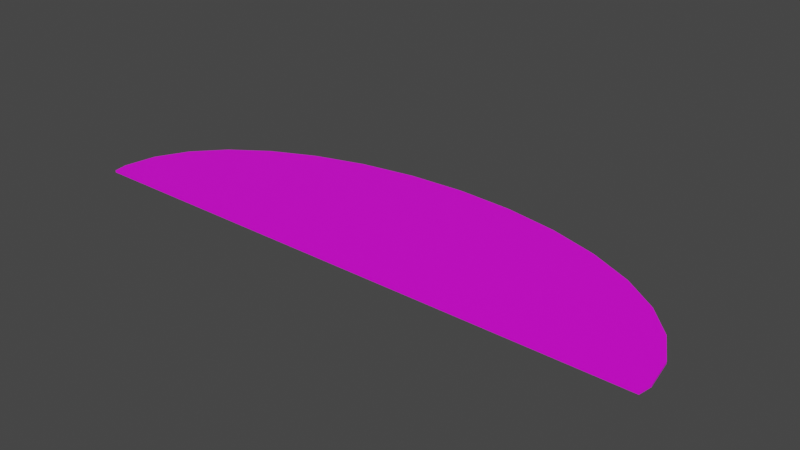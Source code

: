 # Source: terrain_rough_98.blend  (saved by Blender 3.0.42; exported with 4.5.12 LTS)
import bpy
from mathutils import Matrix  # noqa: F401  (used for matrix-valued properties, if any)

bpy.ops.wm.read_factory_settings(use_empty=True)
scene = bpy.context.scene
scene.name = 'Scene'

# ---- collections
col_collection = bpy.data.collections.new('Collection'); scene.collection.children.link(col_collection)

# ---- images (referenced by path relative to the original .blend; pixels are not part of the script)
import os
ASSET_DIR = os.environ.get("B2B_ASSET_DIR", "")  # directory of the original .blend (textures are referenced by path, not embedded)
HERE = os.path.dirname(os.path.abspath(__file__))  # packed textures are extracted next to this script under _unpacked/

def load_image(name, relpath, width, height, colorspace="sRGB"):
    """Load a texture the original file referenced (path relative to the .blend, or extracted next to this script)."""
    p = next((c for c in (os.path.join(HERE, relpath), os.path.join(ASSET_DIR, relpath)) if relpath and os.path.exists(c)), "")
    if p:
        img = bpy.data.images.load(p, check_existing=True)
        img.name = name
    else:  # same state as the original file: an image datablock whose file is absent (Cycles renders it pink)
        img = bpy.data.images.new(name, width, height)
        img.source = "FILE"
        img.filepath = "//" + (relpath or name)
    img.colorspace_settings.name = colorspace
    return img
img_background_jpg = load_image('background.jpg', 'background.jpg', 1024, 1024, 'sRGB')

# ---- materials (node trees are filled in below, after node groups)
mat_none_035 = bpy.data.materials.new('None.035')
mat_none_035.use_transparent_shadow = False

# ---- material node trees
mat_none_035.use_nodes = True; mat_none_035.node_tree.nodes.clear()
_N = mat_none_035.node_tree.nodes; _L = mat_none_035.node_tree.links
n0 = _N.new('ShaderNodeBsdfPrincipled'); n0.name = 'Principled BSDF'; n0.location = (10, 300)
n0.distribution = 'GGX'
n0.subsurface_method = 'RANDOM_WALK_SKIN'
n0.inputs[3].default_value = 1.45
n0.inputs[27].default_value = (0.0, 0.0, 0.0, 1.0)
n0.inputs[28].default_value = 1.0
n1 = _N.new('ShaderNodeOutputMaterial'); n1.name = 'Material Output'; n1.location = (300, 300)
n2 = _N.new('ShaderNodeTexImage'); n2.name = 'Image Texture'; n2.location = (-458, 8)
n2.image = img_background_jpg
_L.new(n0.outputs[0], n1.inputs[0])
_L.new(n2.outputs[0], n0.inputs[0])
n1.is_active_output = True

# ---- world
world_world = bpy.data.worlds.new('World'); scene.world = world_world
world_world.use_nodes = True; world_world.node_tree.nodes.clear()
_N = world_world.node_tree.nodes; _L = world_world.node_tree.links
n0 = _N.new('ShaderNodeOutputWorld'); n0.name = 'World Output'; n0.location = (300, 300)
n1 = _N.new('ShaderNodeBackground'); n1.name = 'Background'; n1.location = (10, 300)
n1.inputs[0].default_value = (0.05088, 0.05088, 0.05088, 1.0)
_L.new(n1.outputs[0], n0.inputs[0])
n0.is_active_output = True
world_world.color = (0.05088, 0.05088, 0.05088)
world_world.use_sun_shadow = False
world_world.sun_shadow_jitter_overblur = 0.0

# ---- meshes
me_terrain_woods__199_terrain_woods__199_terrain_woods__199_cylind = bpy.data.meshes.new('terrain_Woods_#199_terrain_Woods_#199_terrain_Woods_#199_Cylind')
me_terrain_woods__199_terrain_woods__199_terrain_woods__199_cylind.from_pydata([(-5.425, -1.439, 0.02), (-5.469, -1.183, -0.02), (-5.425, -1.439, -0.02), (-5.469, -1.183, 0.02), (-5.364, -0.5733, -0.02), (-5.364, -0.5733, 0.02), (-5.052, 0.01289, -0.02), (-4.547, 0.5532, -0.02), (-5.052, 0.01289, 0.02), (-4.547, 0.5532, 0.02), (-3.867, 1.027, -0.02), (-3.867, 1.027, 0.02), (-3.038, 1.415, -0.02), (-3.038, 1.415, 0.02), (-2.093, 1.704, -0.02001), (-2.093, 1.704, 0.01999), (-1.067, 1.882, -0.02001), (-1.067, 1.882, 0.01999), (1.458e-07, 1.942, -0.02001), (1.458e-07, 1.942, 0.01999), (1.067, 1.882, -0.02001), (1.067, 1.882, 0.01999), (2.093, 1.704, -0.02001), (2.093, 1.704, 0.01999), (3.038, 1.415, -0.02), (3.038, 1.415, 0.02), (3.867, 1.027, -0.02), (4.547, 0.5532, 0.02), (3.867, 1.027, 0.02), (5.052, 0.01289, 0.02), (4.547, 0.5532, -0.02), (5.364, -0.5733, 0.02), (5.052, 0.01289, -0.02), (5.469, -1.183, 0.02), (5.364, -0.5733, -0.02), (5.425, -1.439, -0.02), (5.469, -1.183, -0.02), (5.425, -1.439, 0.02)], [], [(1, 2, 0, 3), (4, 1, 3, 5), (6, 4, 5, 8), (8, 9, 7, 6), (10, 7, 9, 11), (12, 10, 11, 13), (14, 12, 13, 15), (16, 14, 15, 17), (18, 16, 17, 19), (20, 18, 19, 21), (22, 20, 21, 23), (24, 22, 23, 25), (26, 24, 25, 28), (26, 28, 27, 30), (30, 27, 29, 32), (32, 29, 31, 34), (34, 31, 33, 36), (35, 36, 33, 37), (2, 1, 4, 6, 7, 10, 12, 14, 16, 18, 20, 22, 24, 26, 30, 32, 34, 36, 35), (5, 3, 0, 37, 33, 31, 29, 27, 28, 25, 23, 21, 19, 17, 15, 13, 11, 9, 8), (35, 37, 0, 2)])
me_terrain_woods__199_terrain_woods__199_terrain_woods__199_cylind.polygons.foreach_set('use_smooth', [True] * 21)
_k = set([(0, 2), (0, 3), (0, 37), (1, 2), (1, 3), (1, 4), (2, 35), (3, 5), (4, 5), (4, 6), (5, 8), (6, 7), (6, 8), (7, 9), (7, 10), (8, 9), (9, 11), (10, 11), (10, 12), (11, 13), (12, 13), (12, 14), (13, 15), (14, 15), (14, 16), (15, 17), (16, 17), (16, 18), (17, 19), (18, 19), (18, 20), (19, 21), (20, 21), (20, 22), (21, 23), (22, 23), (22, 24), (23, 25), (24, 25), (24, 26), (25, 28), (26, 28), (26, 30), (27, 28), (27, 29), (27, 30), (29, 31), (29, 32), (30, 32), (31, 33), (31, 34), (32, 34), (33, 36), (33, 37), (34, 36), (35, 36), (35, 37)])
me_terrain_woods__199_terrain_woods__199_terrain_woods__199_cylind.attributes.new('sharp_edge', 'BOOLEAN', 'EDGE').data.foreach_set('value', [ (min(e.vertices), max(e.vertices)) in _k for e in me_terrain_woods__199_terrain_woods__199_terrain_woods__199_cylind.edges])
_uv = me_terrain_woods__199_terrain_woods__199_terrain_woods__199_cylind.uv_layers.new(name='UVMap')
_uv.uv.foreach_set('vector', [0.75, 0.625, 0.7631, 0.625, 0.7631, 0.875, 0.75, 0.875, 0.7188, 0.625, 0.75, 0.625, 0.75, 0.875, 0.7188, 0.875, 0.6875, 0.625, 0.7188, 0.625, 0.7188, 0.875, 0.6875, 0.875, 0.6875, 0.875, 0.6562, 0.875, 0.6562, 0.625, 0.6875, 0.625, 0.625, 0.625, 0.6562, 0.625, 0.6562, 0.875, 0.625, 0.875, 0.5938, 0.625, 0.625, 0.625, 0.625, 0.875, 0.5938, 0.875, 0.5625, 0.625, 0.5938, 0.625, 0.5938, 0.875, 0.5625, 0.875, 0.5312, 0.625, 0.5625, 0.625, 0.5625, 0.875, 0.5312, 0.875, 0.5, 0.625, 0.5312, 0.625, 0.5312, 0.875, 0.5, 0.875, 0.4688, 0.625, 0.5, 0.625, 0.5, 0.875, 0.4688, 0.875, 0.4375, 0.625, 0.4688, 0.625, 0.4688, 0.875, 0.4375, 0.875, 0.4062, 0.625, 0.4375, 0.625, 0.4375, 0.875, 0.4062, 0.875, 0.375, 0.625, 0.4062, 0.625, 0.4062, 0.875, 0.375, 0.875, 0.375, 0.625, 0.375, 0.875, 0.3438, 0.875, 0.3438, 0.625, 0.3438, 0.625, 0.3438, 0.875, 0.3125, 0.875, 0.3125, 0.625, 0.3125, 0.625, 0.3125, 0.875, 0.2812, 0.875, 0.2812, 0.625, 0.2812, 0.625, 0.2812, 0.875, 0.25, 0.875, 0.25, 0.625, 0.2369, 0.625, 0.25, 0.625, 0.25, 0.875, 0.2369, 0.875, 0.0223, 0.984, 0.02237, 0.9845, 0.02222, 0.9858, 0.02178, 0.9871, 0.02107, 0.9882, 0.02011, 0.9892, 0.01894, 0.99, 0.0176, 0.9906, 0.01615, 0.991, 0.01465, 0.9911, 0.01314, 0.991, 0.01169, 0.9906, 0.01036, 0.99, 0.009191, 0.9892, 0.008231, 0.9882, 0.007518, 0.9871, 0.007079, 0.9858, 0.00693, 0.9845, 0.006993, 0.984, 0.9531, 0.7774, 0.9627, 0.8281, 0.9593, 0.8494, 0.05599, 0.8645, 0.05196, 0.8432, 0.05987, 0.7923, 0.08497, 0.7431, 0.1263, 0.6974, 0.1823, 0.657, 0.2507, 0.6235, 0.3291, 0.5982, 0.4142, 0.5819, 0.503, 0.5754, 0.5919, 0.579, 0.6776, 0.5924, 0.7567, 0.6151, 0.8262, 0.6463, 0.8835, 0.6848, 0.9263, 0.7291, 0.375, 0.2846, 0.625, 0.2846, 0.625, 0.4654, 0.375, 0.4654])
me_terrain_woods__199_terrain_woods__199_terrain_woods__199_cylind.materials.append(mat_none_035)
me_terrain_woods__199_terrain_woods__199_terrain_woods__199_cylind.use_remesh_fix_poles = True
me_terrain_woods__199_terrain_woods__199_terrain_woods__199_cylind.use_remesh_preserve_attributes = False
me_terrain_woods__199_terrain_woods__199_terrain_woods__199_cylind.update()
me_terrain_woods__199_terrain_woods__199_terrain_woods__199_cylind.normals_split_custom_set([tuple(v) for v in zip(*[iter([-0.9855, -0.1699, 5.025e-06, -0.9855, -0.1699, 5.025e-06, -0.9855, -0.1699, 5.025e-06, -0.9855, -0.1699, 5.025e-06, -0.9855, 0.1699, -4.516e-06, -0.9855, 0.1699, -4.516e-06, -0.9855, 0.1699, -4.516e-06, -0.9855, 0.1699, -4.516e-06, -0.8833, 0.4689, -1.179e-05, -0.8833, 0.4689, -1.179e-05, -0.8833, 0.4689, -1.179e-05, -0.8833, 0.4689, -1.179e-05, -0.7303, 0.6831, -1.662e-05, -0.7303, 0.6831, -1.662e-05, -0.7303, 0.6831, -1.662e-05, -0.7303, 0.6831, -1.662e-05, -0.5714, 0.8207, -1.978e-05, -0.5714, 0.8207, -1.978e-05, -0.5714, 0.8207, -1.978e-05, -0.5714, 0.8207, -1.978e-05, -0.4246, 0.9054, -2.279e-05, -0.4246, 0.9054, -2.279e-05, -0.4246, 0.9054, -2.279e-05, -0.4246, 0.9054, -2.279e-05, -0.2921, 0.9564, -1.206e-05, -0.2921, 0.9564, -1.206e-05, -0.2921, 0.9564, -1.206e-05, -0.2921, 0.9564, -1.206e-05, -0.1708, 0.9853, -1.431e-05, -0.1708, 0.9853, -1.431e-05, -0.1708, 0.9853, -1.431e-05, -0.1708, 0.9853, -1.431e-05, -0.05619, 0.9984, -2.231e-05, -0.05619, 0.9984, -2.231e-05, -0.05619, 0.9984, -2.231e-05, -0.05619, 0.9984, -2.231e-05, 0.05619, 0.9984, -2.231e-05, 0.05619, 0.9984, -2.231e-05, 0.05619, 0.9984, -2.231e-05, 0.05619, 0.9984, -2.231e-05, 0.1708, 0.9853, -1.145e-05, 0.1708, 0.9853, -1.145e-05, 0.1708, 0.9853, -1.145e-05, 0.1708, 0.9853, -1.145e-05, 0.2921, 0.9564, -1.206e-05, 0.2921, 0.9564, -1.206e-05, 0.2921, 0.9564, -1.206e-05, 0.2921, 0.9564, -1.206e-05, 0.4246, 0.9054, -1.954e-05, 0.4246, 0.9054, -1.954e-05, 0.4246, 0.9054, -1.954e-05, 0.4246, 0.9054, -1.954e-05, 0.5714, 0.8207, -2.158e-05, 0.5714, 0.8207, -2.158e-05, 0.5714, 0.8207, -2.158e-05, 0.5714, 0.8207, -2.158e-05, 0.7303, 0.6831, -1.762e-05, 0.7303, 0.6831, -1.762e-05, 0.7303, 0.6831, -1.762e-05, 0.7303, 0.6831, -1.762e-05, 0.8833, 0.4689, -1.179e-05, 0.8833, 0.4689, -1.179e-05, 0.8833, 0.4689, -1.179e-05, 0.8833, 0.4689, -1.179e-05, 0.9855, 0.1699, -4.516e-06, 0.9855, 0.1699, -4.516e-06, 0.9855, 0.1699, -4.516e-06, 0.9855, 0.1699, -4.516e-06, 0.9855, -0.1699, 5.025e-06, 0.9855, -0.1699, 5.025e-06, 0.9855, -0.1699, 5.025e-06, 0.9855, -0.1699, 5.025e-06, 3.162e-11, -3.388e-06, -1.0, 3.162e-11, -3.388e-06, -1.0, 3.162e-11, -3.388e-06, -1.0, 3.162e-11, -3.388e-06, -1.0, 3.162e-11, -3.388e-06, -1.0, 3.162e-11, -3.388e-06, -1.0, 3.162e-11, -3.388e-06, -1.0, 3.162e-11, -3.388e-06, -1.0, 3.162e-11, -3.388e-06, -1.0, 3.162e-11, -3.388e-06, -1.0, 3.162e-11, -3.388e-06, -1.0, 3.162e-11, -3.388e-06, -1.0, 3.162e-11, -3.388e-06, -1.0, 3.162e-11, -3.388e-06, -1.0, 3.162e-11, -3.388e-06, -1.0, 3.162e-11, -3.388e-06, -1.0, 3.162e-11, -3.388e-06, -1.0, 3.162e-11, -3.388e-06, -1.0, 3.162e-11, -3.388e-06, -1.0, -3.162e-11, 3.388e-06, 1.0, -3.162e-11, 3.388e-06, 1.0, -3.162e-11, 3.388e-06, 1.0, -3.162e-11, 3.388e-06, 1.0, -3.162e-11, 3.388e-06, 1.0, -3.162e-11, 3.388e-06, 1.0, -3.162e-11, 3.388e-06, 1.0, -3.162e-11, 3.388e-06, 1.0, -3.162e-11, 3.388e-06, 1.0, -3.162e-11, 3.388e-06, 1.0, -3.162e-11, 3.388e-06, 1.0, -3.162e-11, 3.388e-06, 1.0, -3.162e-11, 3.388e-06, 1.0, -3.162e-11, 3.388e-06, 1.0, -3.162e-11, 3.388e-06, 1.0, -3.162e-11, 3.388e-06, 1.0, -3.162e-11, 3.388e-06, 1.0, -3.162e-11, 3.388e-06, 1.0, -3.162e-11, 3.388e-06, 1.0, 0.0, -1.0, 2.637e-05, 0.0, -1.0, 2.637e-05, 0.0, -1.0, 2.637e-05, 0.0, -1.0, 2.637e-05])] * 3)])

# ---- objects
ob_terrain_rough__98 = bpy.data.objects.new('terrain Rough #98', me_terrain_woods__199_terrain_woods__199_terrain_woods__199_cylind)

# ---- transforms, parenting, visibility, modifiers, constraints
ob_terrain_rough__98.location = (0.0, 0.0, 0.0)

# ---- collection membership
col_collection.objects.link(ob_terrain_rough__98)

# ---- scene / render settings (as saved in the file)
scene.frame_start = 1; scene.frame_end = 250; scene.frame_set(1)
scene.render.engine = 'BLENDER_EEVEE_NEXT'
scene.cycles.sampling_pattern = 'TABULATED_SOBOL'
scene.cycles.use_light_tree = False
scene.view_settings.view_transform = 'Filmic'
bpy.context.view_layer.update()

# ---- added for rendering (the .blend has no active camera and no usable light): camera, sun
cam_auto = bpy.data.cameras.new('AutoCamera')
cam_auto.lens = 50.0
cam_auto.sensor_width = 36.0
cam_auto.clip_end = 1000.0
ob_auto_camera = bpy.data.objects.new('AutoCamera', cam_auto)
scene.collection.objects.link(ob_auto_camera)
ob_auto_camera.location = (10.5921, -12.4588, 8.47367)
ob_auto_camera.rotation_euler = (1.09748, -7.21219e-08, 0.694738)
scene.camera = ob_auto_camera
light_auto_sun = bpy.data.lights.new('AutoSun', 'SUN')
light_auto_sun.energy = 3.0
light_auto_sun.angle = 0.0523599
ob_auto_sun = bpy.data.objects.new('AutoSun', light_auto_sun)
scene.collection.objects.link(ob_auto_sun)
ob_auto_sun.rotation_euler = (0.872665, 0.174533, 0.523599)
bpy.context.view_layer.update()
